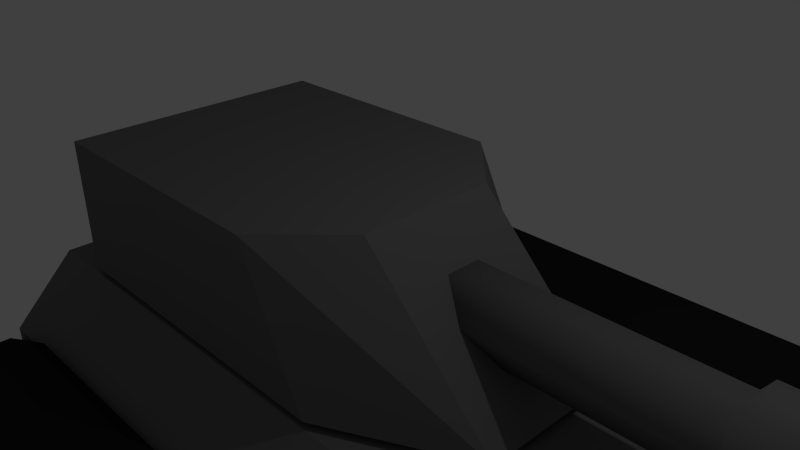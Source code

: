 # Source: tank.blend  (saved by Blender 2.68.0; exported with 4.5.12 LTS)
import bpy
from mathutils import Matrix  # noqa: F401  (used for matrix-valued properties, if any)

bpy.ops.wm.read_factory_settings(use_empty=True)
scene = bpy.context.scene
scene.name = 'Scene'

# ---- collections
col_collection_1 = bpy.data.collections.new('Collection 1'); scene.collection.children.link(col_collection_1)

# ---- materials (node trees are filled in below, after node groups)
mat_material_002 = bpy.data.materials.new('Material.002')
mat_material_002.alpha_threshold = 0.0
mat_material_002.use_transparent_shadow = False
mat_material_002.diffuse_color = (0.02198, 0.02198, 0.02198, 1.0)
mat_material_002.roughness = 0.5
mat_material_002.line_color = (0.0, 0.0, 0.0, 1.0)
mat_material_001 = bpy.data.materials.new('Material.001')
mat_material_001.alpha_threshold = 0.0
mat_material_001.use_transparent_shadow = False
mat_material_001.diffuse_color = (0.1789, 0.1789, 0.1789, 1.0)
mat_material_001.roughness = 0.5
mat_material_001.line_color = (0.0, 0.0, 0.0, 1.0)

# ---- material node trees

# ---- world
world_world = bpy.data.worlds.new('World'); scene.world = world_world
world_world.color = (0.05088, 0.05088, 0.05088)
world_world.use_sun_shadow = False
world_world.sun_shadow_jitter_overblur = 0.0
world_world.cycles.sampling_method = 'MANUAL'
world_world.cycles.sample_map_resolution = 256

# ---- cameras
cam_camera = bpy.data.cameras.new('Camera')
cam_camera.clip_end = 100.0
cam_camera.lens = 35.0
cam_camera.sensor_width = 32.0
cam_camera.sensor_height = 18.0
cam_camera.ortho_scale = 7.314
cam_camera.dof.focus_distance = 0.0
cam_camera.dof.aperture_fstop = 128.0

# ---- lights
light_lamp = bpy.data.lights.new('Lamp', 'POINT')
light_lamp.transmission_factor = 0.0
light_lamp.cutoff_distance = 30.0
light_lamp.energy = 100.0
light_lamp.shadow_buffer_clip_start = 1.001
light_lamp.shadow_soft_size = 0.1
light_lamp.shadow_maximum_resolution = 0.006
light_lamp.use_absolute_resolution = True
light_lamp.cycles.use_multiple_importance_sampling = False

# ---- meshes
me_cylinder_011 = bpy.data.meshes.new('Cylinder.011')
me_cylinder_011.from_pydata([(-2.313e-17, 1.042, -0.9375), (-4.857e-16, 1.042, 1.146), (0.7292, 0.7292, -0.9375), (0.7292, 0.7292, 1.146), (1.042, 7.078e-08, -0.9375), (1.042, -8.651e-08, 1.146), (0.7292, -0.7292, -0.9375), (0.7292, -0.7292, 1.146), (4.395e-16, -1.042, -0.9375), (-2.313e-17, -1.042, 1.146), (-0.7292, -0.7292, -0.9375), (-0.7292, -0.7292, 1.146), (-1.042, 7.078e-08, -0.9375), (-1.042, -8.651e-08, 1.146), (-0.7292, 0.7292, -0.9375), (-0.7292, 0.7292, 1.146)], [], [(0, 1, 3, 2), (2, 3, 5, 4), (4, 5, 7, 6), (6, 7, 9, 8), (8, 9, 11, 10), (10, 11, 13, 12), (3, 1, 15, 13, 11, 9, 7, 5), (14, 15, 1, 0), (12, 13, 15, 14), (0, 2, 4, 6, 8, 10, 12, 14)])
me_cylinder_011.use_remesh_preserve_volume = False
me_cylinder_011.use_remesh_preserve_attributes = False
me_cylinder_011.use_mirror_vertex_groups = False
me_cylinder_011.update()
me_cylinder_010 = bpy.data.meshes.new('Cylinder.010')
me_cylinder_010.from_pydata([(-2.313e-17, 1.042, -0.9375), (-4.857e-16, 1.042, 1.146), (0.7292, 0.7292, -0.9375), (0.7292, 0.7292, 1.146), (1.042, 7.078e-08, -0.9375), (1.042, -8.651e-08, 1.146), (0.7292, -0.7292, -0.9375), (0.7292, -0.7292, 1.146), (4.395e-16, -1.042, -0.9375), (-2.313e-17, -1.042, 1.146), (-0.7292, -0.7292, -0.9375), (-0.7292, -0.7292, 1.146), (-1.042, 7.078e-08, -0.9375), (-1.042, -8.651e-08, 1.146), (-0.7292, 0.7292, -0.9375), (-0.7292, 0.7292, 1.146)], [], [(0, 1, 3, 2), (2, 3, 5, 4), (4, 5, 7, 6), (6, 7, 9, 8), (8, 9, 11, 10), (10, 11, 13, 12), (3, 1, 15, 13, 11, 9, 7, 5), (14, 15, 1, 0), (12, 13, 15, 14), (0, 2, 4, 6, 8, 10, 12, 14)])
me_cylinder_010.use_remesh_preserve_volume = False
me_cylinder_010.use_remesh_preserve_attributes = False
me_cylinder_010.use_mirror_vertex_groups = False
me_cylinder_010.update()
me_cylinder_009 = bpy.data.meshes.new('Cylinder.009')
me_cylinder_009.from_pydata([(-2.313e-17, 1.042, -0.9375), (-4.857e-16, 1.042, 1.146), (0.7292, 0.7292, -0.9375), (0.7292, 0.7292, 1.146), (1.042, 7.078e-08, -0.9375), (1.042, -8.651e-08, 1.146), (0.7292, -0.7292, -0.9375), (0.7292, -0.7292, 1.146), (4.395e-16, -1.042, -0.9375), (-2.313e-17, -1.042, 1.146), (-0.7292, -0.7292, -0.9375), (-0.7292, -0.7292, 1.146), (-1.042, 7.078e-08, -0.9375), (-1.042, -8.651e-08, 1.146), (-0.7292, 0.7292, -0.9375), (-0.7292, 0.7292, 1.146)], [], [(0, 1, 3, 2), (2, 3, 5, 4), (4, 5, 7, 6), (6, 7, 9, 8), (8, 9, 11, 10), (10, 11, 13, 12), (3, 1, 15, 13, 11, 9, 7, 5), (14, 15, 1, 0), (12, 13, 15, 14), (0, 2, 4, 6, 8, 10, 12, 14)])
me_cylinder_009.use_remesh_preserve_volume = False
me_cylinder_009.use_remesh_preserve_attributes = False
me_cylinder_009.use_mirror_vertex_groups = False
me_cylinder_009.update()
me_cylinder_008 = bpy.data.meshes.new('Cylinder.008')
me_cylinder_008.from_pydata([(-2.313e-17, 1.042, -0.9375), (-4.857e-16, 1.042, 1.146), (0.7292, 0.7292, -0.9375), (0.7292, 0.7292, 1.146), (1.042, 7.078e-08, -0.9375), (1.042, -8.651e-08, 1.146), (0.7292, -0.7292, -0.9375), (0.7292, -0.7292, 1.146), (4.395e-16, -1.042, -0.9375), (-2.313e-17, -1.042, 1.146), (-0.7292, -0.7292, -0.9375), (-0.7292, -0.7292, 1.146), (-1.042, 7.078e-08, -0.9375), (-1.042, -8.651e-08, 1.146), (-0.7292, 0.7292, -0.9375), (-0.7292, 0.7292, 1.146)], [], [(0, 1, 3, 2), (2, 3, 5, 4), (4, 5, 7, 6), (6, 7, 9, 8), (8, 9, 11, 10), (10, 11, 13, 12), (3, 1, 15, 13, 11, 9, 7, 5), (14, 15, 1, 0), (12, 13, 15, 14), (0, 2, 4, 6, 8, 10, 12, 14)])
me_cylinder_008.use_remesh_preserve_volume = False
me_cylinder_008.use_remesh_preserve_attributes = False
me_cylinder_008.use_mirror_vertex_groups = False
me_cylinder_008.update()
me_cylinder_007 = bpy.data.meshes.new('Cylinder.007')
me_cylinder_007.from_pydata([(-2.313e-17, 1.042, -0.9375), (-4.857e-16, 1.042, 1.146), (0.7292, 0.7292, -0.9375), (0.7292, 0.7292, 1.146), (1.042, 7.078e-08, -0.9375), (1.042, -8.651e-08, 1.146), (0.7292, -0.7292, -0.9375), (0.7292, -0.7292, 1.146), (4.395e-16, -1.042, -0.9375), (-2.313e-17, -1.042, 1.146), (-0.7292, -0.7292, -0.9375), (-0.7292, -0.7292, 1.146), (-1.042, 7.078e-08, -0.9375), (-1.042, -8.651e-08, 1.146), (-0.7292, 0.7292, -0.9375), (-0.7292, 0.7292, 1.146)], [], [(0, 1, 3, 2), (2, 3, 5, 4), (4, 5, 7, 6), (6, 7, 9, 8), (8, 9, 11, 10), (10, 11, 13, 12), (3, 1, 15, 13, 11, 9, 7, 5), (14, 15, 1, 0), (12, 13, 15, 14), (0, 2, 4, 6, 8, 10, 12, 14)])
me_cylinder_007.use_remesh_preserve_volume = False
me_cylinder_007.use_remesh_preserve_attributes = False
me_cylinder_007.use_mirror_vertex_groups = False
me_cylinder_007.update()
me_cylinder_000 = bpy.data.meshes.new('Cylinder.000')
me_cylinder_000.from_pydata([(-2.083, 1.042, -0.9375), (-2.083, 1.042, 1.146), (-1.354, 0.7292, -0.9375), (-1.354, 0.7292, 1.146), (-1.042, 7.078e-08, -0.9375), (-1.042, -8.651e-08, 1.146), (-1.354, -0.7292, -0.9375), (-1.354, -0.7292, 1.146), (-2.083, -1.042, -0.9375), (-2.083, -1.042, 1.146), (-10.42, 1.042, -0.9375), (-10.42, 1.042, 1.146), (-10.42, -1.042, -0.9375), (-10.42, -1.042, 1.146), (-11.15, 0.7292, -0.9375), (-11.15, 0.7292, 1.146), (-11.15, -0.7292, -0.9375), (-11.15, -0.7292, 1.146), (-11.46, 2.98e-07, -0.9375), (-11.46, 5.96e-08, 1.146), (-1.979, 1.146, -0.7292), (-1.979, 1.146, 0.9375), (-1.177, 0.8021, -0.7292), (-1.177, 0.8021, 0.9375), (-0.8333, 1.614e-07, -0.7292), (-0.8333, 8.941e-08, 0.9375), (-1.177, -0.8021, -0.7292), (-1.177, -0.8021, 0.9375), (-1.979, -1.146, -0.7292), (-1.979, -1.146, 0.9375), (-10.52, 1.146, -0.7292), (-10.52, 1.146, 0.9375), (-10.52, -1.146, -0.7292), (-10.52, -1.146, 0.9375), (-11.32, 0.8021, -0.7292), (-11.32, 0.8021, 0.9375), (-11.32, -0.8021, -0.7292), (-11.32, -0.8021, 0.9375), (-11.67, 3.998e-07, -0.7292), (-11.67, 2.086e-07, 0.9375)], [], [(0, 2, 3, 1), (2, 4, 5, 3), (4, 6, 7, 5), (6, 8, 9, 7), (8, 12, 13, 9), (1, 11, 10, 0), (12, 16, 17, 13), (11, 15, 14, 10), (15, 19, 18, 14), (16, 18, 19, 17), (20, 21, 23, 22), (22, 23, 25, 24), (24, 25, 27, 26), (26, 27, 29, 28), (28, 29, 33, 32), (21, 20, 30, 31), (32, 33, 37, 36), (31, 30, 34, 35), (35, 34, 38, 39), (36, 37, 39, 38), (4, 2, 22, 24), (9, 13, 33, 29), (8, 6, 26, 28), (3, 5, 25, 23), (2, 0, 20, 22), (14, 18, 38, 34), (13, 17, 37, 33), (12, 8, 28, 32), (7, 9, 29, 27), (1, 3, 23, 21), (19, 15, 35, 39), (16, 12, 32, 36), (0, 10, 30, 20), (6, 4, 24, 26), (17, 19, 39, 37), (10, 14, 34, 30), (11, 1, 21, 31), (5, 7, 27, 25), (18, 16, 36, 38), (15, 11, 31, 35)])
me_cylinder_000.materials.append(mat_material_002)
me_cylinder_000.use_remesh_preserve_volume = False
me_cylinder_000.use_remesh_preserve_attributes = False
me_cylinder_000.use_mirror_vertex_groups = False
me_cylinder_000.update()
me_cylinder_006 = bpy.data.meshes.new('Cylinder.006')
me_cylinder_006.from_pydata([(-2.083, 1.042, -0.9375), (-2.083, 1.042, 1.146), (-1.354, 0.7292, -0.9375), (-1.354, 0.7292, 1.146), (-1.042, 7.078e-08, -0.9375), (-1.042, -8.651e-08, 1.146), (-1.354, -0.7292, -0.9375), (-1.354, -0.7292, 1.146), (-2.083, -1.042, -0.9375), (-2.083, -1.042, 1.146), (-10.42, 1.042, -0.9375), (-10.42, 1.042, 1.146), (-10.42, -1.042, -0.9375), (-10.42, -1.042, 1.146), (-11.15, 0.7292, -0.9375), (-11.15, 0.7292, 1.146), (-11.15, -0.7292, -0.9375), (-11.15, -0.7292, 1.146), (-11.46, 2.98e-07, -0.9375), (-11.46, 5.96e-08, 1.146), (-1.979, 1.146, -0.7292), (-1.979, 1.146, 0.9375), (-1.177, 0.8021, -0.7292), (-1.177, 0.8021, 0.9375), (-0.8333, 1.614e-07, -0.7292), (-0.8333, 8.941e-08, 0.9375), (-1.177, -0.8021, -0.7292), (-1.177, -0.8021, 0.9375), (-1.979, -1.146, -0.7292), (-1.979, -1.146, 0.9375), (-10.52, 1.146, -0.7292), (-10.52, 1.146, 0.9375), (-10.52, -1.146, -0.7292), (-10.52, -1.146, 0.9375), (-11.32, 0.8021, -0.7292), (-11.32, 0.8021, 0.9375), (-11.32, -0.8021, -0.7292), (-11.32, -0.8021, 0.9375), (-11.67, 3.998e-07, -0.7292), (-11.67, 2.086e-07, 0.9375)], [], [(0, 2, 3, 1), (2, 4, 5, 3), (4, 6, 7, 5), (6, 8, 9, 7), (8, 12, 13, 9), (1, 11, 10, 0), (12, 16, 17, 13), (11, 15, 14, 10), (15, 19, 18, 14), (16, 18, 19, 17), (20, 21, 23, 22), (22, 23, 25, 24), (24, 25, 27, 26), (26, 27, 29, 28), (28, 29, 33, 32), (21, 20, 30, 31), (32, 33, 37, 36), (31, 30, 34, 35), (35, 34, 38, 39), (36, 37, 39, 38), (4, 2, 22, 24), (9, 13, 33, 29), (8, 6, 26, 28), (3, 5, 25, 23), (2, 0, 20, 22), (14, 18, 38, 34), (13, 17, 37, 33), (12, 8, 28, 32), (7, 9, 29, 27), (1, 3, 23, 21), (19, 15, 35, 39), (16, 12, 32, 36), (0, 10, 30, 20), (6, 4, 24, 26), (17, 19, 39, 37), (10, 14, 34, 30), (11, 1, 21, 31), (5, 7, 27, 25), (18, 16, 36, 38), (15, 11, 31, 35)])
me_cylinder_006.materials.append(mat_material_002)
me_cylinder_006.use_remesh_preserve_volume = False
me_cylinder_006.use_remesh_preserve_attributes = False
me_cylinder_006.use_mirror_vertex_groups = False
me_cylinder_006.update()
me_cylinder_005 = bpy.data.meshes.new('Cylinder.005')
me_cylinder_005.from_pydata([(-2.313e-17, 1.042, -0.9375), (-4.857e-16, 1.042, 1.146), (0.7292, 0.7292, -0.9375), (0.7292, 0.7292, 1.146), (1.042, 7.078e-08, -0.9375), (1.042, -8.651e-08, 1.146), (0.7292, -0.7292, -0.9375), (0.7292, -0.7292, 1.146), (4.395e-16, -1.042, -0.9375), (-2.313e-17, -1.042, 1.146), (-0.7292, -0.7292, -0.9375), (-0.7292, -0.7292, 1.146), (-1.042, 7.078e-08, -0.9375), (-1.042, -8.651e-08, 1.146), (-0.7292, 0.7292, -0.9375), (-0.7292, 0.7292, 1.146)], [], [(0, 1, 3, 2), (2, 3, 5, 4), (4, 5, 7, 6), (6, 7, 9, 8), (8, 9, 11, 10), (10, 11, 13, 12), (3, 1, 15, 13, 11, 9, 7, 5), (14, 15, 1, 0), (12, 13, 15, 14), (0, 2, 4, 6, 8, 10, 12, 14)])
me_cylinder_005.use_remesh_preserve_volume = False
me_cylinder_005.use_remesh_preserve_attributes = False
me_cylinder_005.use_mirror_vertex_groups = False
me_cylinder_005.update()
me_cylinder_004 = bpy.data.meshes.new('Cylinder.004')
me_cylinder_004.from_pydata([(-2.313e-17, 1.042, -0.9375), (-4.857e-16, 1.042, 1.146), (0.7292, 0.7292, -0.9375), (0.7292, 0.7292, 1.146), (1.042, 7.078e-08, -0.9375), (1.042, -8.651e-08, 1.146), (0.7292, -0.7292, -0.9375), (0.7292, -0.7292, 1.146), (4.395e-16, -1.042, -0.9375), (-2.313e-17, -1.042, 1.146), (-0.7292, -0.7292, -0.9375), (-0.7292, -0.7292, 1.146), (-1.042, 7.078e-08, -0.9375), (-1.042, -8.651e-08, 1.146), (-0.7292, 0.7292, -0.9375), (-0.7292, 0.7292, 1.146)], [], [(0, 1, 3, 2), (2, 3, 5, 4), (4, 5, 7, 6), (6, 7, 9, 8), (8, 9, 11, 10), (10, 11, 13, 12), (3, 1, 15, 13, 11, 9, 7, 5), (14, 15, 1, 0), (12, 13, 15, 14), (0, 2, 4, 6, 8, 10, 12, 14)])
me_cylinder_004.use_remesh_preserve_volume = False
me_cylinder_004.use_remesh_preserve_attributes = False
me_cylinder_004.use_mirror_vertex_groups = False
me_cylinder_004.update()
me_cylinder_003 = bpy.data.meshes.new('Cylinder.003')
me_cylinder_003.from_pydata([(-2.313e-17, 1.042, -0.9375), (-4.857e-16, 1.042, 1.146), (0.7292, 0.7292, -0.9375), (0.7292, 0.7292, 1.146), (1.042, 7.078e-08, -0.9375), (1.042, -8.651e-08, 1.146), (0.7292, -0.7292, -0.9375), (0.7292, -0.7292, 1.146), (4.395e-16, -1.042, -0.9375), (-2.313e-17, -1.042, 1.146), (-0.7292, -0.7292, -0.9375), (-0.7292, -0.7292, 1.146), (-1.042, 7.078e-08, -0.9375), (-1.042, -8.651e-08, 1.146), (-0.7292, 0.7292, -0.9375), (-0.7292, 0.7292, 1.146)], [], [(0, 1, 3, 2), (2, 3, 5, 4), (4, 5, 7, 6), (6, 7, 9, 8), (8, 9, 11, 10), (10, 11, 13, 12), (3, 1, 15, 13, 11, 9, 7, 5), (14, 15, 1, 0), (12, 13, 15, 14), (0, 2, 4, 6, 8, 10, 12, 14)])
me_cylinder_003.use_remesh_preserve_volume = False
me_cylinder_003.use_remesh_preserve_attributes = False
me_cylinder_003.use_mirror_vertex_groups = False
me_cylinder_003.update()
me_cylinder_002 = bpy.data.meshes.new('Cylinder.002')
me_cylinder_002.from_pydata([(-2.313e-17, 1.042, -0.9375), (-4.857e-16, 1.042, 1.146), (0.7292, 0.7292, -0.9375), (0.7292, 0.7292, 1.146), (1.042, 7.078e-08, -0.9375), (1.042, -8.651e-08, 1.146), (0.7292, -0.7292, -0.9375), (0.7292, -0.7292, 1.146), (4.395e-16, -1.042, -0.9375), (-2.313e-17, -1.042, 1.146), (-0.7292, -0.7292, -0.9375), (-0.7292, -0.7292, 1.146), (-1.042, 7.078e-08, -0.9375), (-1.042, -8.651e-08, 1.146), (-0.7292, 0.7292, -0.9375), (-0.7292, 0.7292, 1.146)], [], [(0, 1, 3, 2), (2, 3, 5, 4), (4, 5, 7, 6), (6, 7, 9, 8), (8, 9, 11, 10), (10, 11, 13, 12), (3, 1, 15, 13, 11, 9, 7, 5), (14, 15, 1, 0), (12, 13, 15, 14), (0, 2, 4, 6, 8, 10, 12, 14)])
me_cylinder_002.use_remesh_preserve_volume = False
me_cylinder_002.use_remesh_preserve_attributes = False
me_cylinder_002.use_mirror_vertex_groups = False
me_cylinder_002.update()
me_cylinder_001 = bpy.data.meshes.new('Cylinder.001')
me_cylinder_001.from_pydata([(-2.313e-17, 1.042, -0.9375), (-4.857e-16, 1.042, 1.146), (0.7292, 0.7292, -0.9375), (0.7292, 0.7292, 1.146), (1.042, 7.078e-08, -0.9375), (1.042, -8.651e-08, 1.146), (0.7292, -0.7292, -0.9375), (0.7292, -0.7292, 1.146), (4.395e-16, -1.042, -0.9375), (-2.313e-17, -1.042, 1.146), (-0.7292, -0.7292, -0.9375), (-0.7292, -0.7292, 1.146), (-1.042, 7.078e-08, -0.9375), (-1.042, -8.651e-08, 1.146), (-0.7292, 0.7292, -0.9375), (-0.7292, 0.7292, 1.146)], [], [(0, 1, 3, 2), (2, 3, 5, 4), (4, 5, 7, 6), (6, 7, 9, 8), (8, 9, 11, 10), (10, 11, 13, 12), (3, 1, 15, 13, 11, 9, 7, 5), (14, 15, 1, 0), (12, 13, 15, 14), (0, 2, 4, 6, 8, 10, 12, 14)])
me_cylinder_001.use_remesh_preserve_volume = False
me_cylinder_001.use_remesh_preserve_attributes = False
me_cylinder_001.use_mirror_vertex_groups = False
me_cylinder_001.update()
me_cube_001 = bpy.data.meshes.new('Cube.001')
me_cube_001.from_pydata([(-4.9, -2.0, -1.0), (-4.9, 2.0, -1.0), (4.2, 2.0, -1.0), (4.2, -2.0, -1.0), (-4.9, -2.0, 1.0), (-4.9, 2.0, 1.0), (4.2, 2.0, 1.0), (4.2, -2.0, 1.0), (-4.9, 3.0, -1.0), (4.2, 3.0, -1.0), (-4.9, 3.0, 0.0), (4.2, 3.0, 0.0), (-4.9, -3.0, -1.0), (4.2, -3.0, -1.0), (-4.9, -3.0, 0.0), (4.2, -3.0, 0.0), (6.2, 2.0, -1.0), (6.2, -2.0, -1.0), (6.2, 2.0, 0.0), (6.2, -2.0, 0.0), (-5.9, -2.0, -1.0), (-5.9, 2.0, -1.0), (-5.9, -2.0, 0.0), (-5.9, 2.0, 0.0)], [], [(2, 1, 8, 9), (7, 4, 14, 15), (0, 1, 2, 3), (7, 6, 5, 4), (10, 11, 9, 8), (5, 6, 11, 10), (4, 5, 23, 22), (6, 7, 19, 18), (15, 14, 12, 13), (0, 3, 13, 12), (18, 19, 17, 16), (5, 10, 23), (0, 12, 20), (8, 1, 21), (3, 2, 16, 17), (22, 20, 12, 14), (21, 23, 10, 8), (14, 4, 22), (22, 23, 21, 20), (1, 0, 20, 21), (2, 9, 16), (18, 16, 9, 11), (17, 19, 15, 13), (13, 3, 17), (7, 15, 19), (11, 6, 18)])
me_cube_001.materials.append(mat_material_001)
me_cube_001.use_remesh_preserve_volume = False
me_cube_001.use_remesh_preserve_attributes = False
me_cube_001.use_mirror_vertex_groups = False
me_cube_001.update()
me_cube = bpy.data.meshes.new('Cube')
me_cube.from_pydata([(1.0, 1.0, -1.0), (1.0, -1.0, -1.0), (-4.0, -1.0, -1.0), (-4.0, 1.0, -1.0), (1.0, 1.0, 1.0), (1.0, -1.0, 1.0), (-4.0, -1.0, 1.0), (-4.0, 1.0, 1.0), (-4.0, -2.0, -1.0), (1.0, -2.0, -1.0), (2.968, 1.0, -1.0), (2.968, -1.0, -1.0), (-1.013e-06, -2.0, 1.0), (-4.0, -2.0, 1.0), (1.0, 2.0, -1.0), (-4.0, 2.0, -1.0), (8.345e-07, 2.0, 1.0), (-4.0, 2.0, 1.0), (-0.5, 0.5, 4.967e-09), (5.0, 0.5, 1.242e-07), (-0.5, 0.25, -0.433), (5.0, 0.25, -0.433), (-0.5, -0.25, -0.433), (5.0, -0.25, -0.433), (-0.5, -0.5, -5.464e-08), (5.0, -0.5, 4.967e-09), (-0.5, -0.25, 0.433), (5.0, -0.25, 0.433), (-0.5, 0.25, 0.433), (5.0, 0.25, 0.433), (5.1, 0.65, 1.495e-07), (5.1, 0.325, -0.5629), (5.1, -0.325, -0.5629), (5.1, -0.65, -5.464e-09), (5.1, -0.325, 0.5629), (5.1, 0.325, 0.5629), (6.1, 0.65, 1.495e-07), (6.1, 0.325, -0.5629), (6.1, -0.325, -0.5629), (6.1, -0.65, -5.464e-09), (6.1, -0.325, 0.5629), (6.1, 0.325, 0.5629), (6.2, 0.52, 1.355e-07), (6.2, 0.26, -0.4503), (6.2, -0.26, -0.4503), (6.2, -0.52, 1.152e-08), (6.2, -0.26, 0.4503), (6.2, 0.26, 0.4503), (5.2, 0.52, 1.355e-07), (5.2, 0.26, -0.4503), (5.2, -0.26, -0.4503), (5.2, -0.52, 1.152e-08), (5.2, -0.26, 0.4503), (5.2, 0.26, 0.4503)], [], [(0, 1, 2, 3), (4, 7, 6, 5), (2, 1, 9, 8), (2, 6, 7, 3), (7, 4, 16, 17), (5, 6, 13, 12), (4, 5, 11, 10), (9, 12, 13, 8), (1, 0, 10, 11), (6, 2, 8, 13), (16, 14, 15, 17), (3, 7, 17, 15), (0, 3, 15, 14), (1, 11, 9), (10, 0, 14), (11, 5, 12, 9), (4, 10, 14, 16), (18, 19, 21, 20), (20, 21, 23, 22), (29, 27, 34, 35), (22, 23, 25, 24), (24, 25, 27, 26), (28, 29, 19, 18), (26, 27, 29, 28), (18, 20, 22, 24, 26, 28), (33, 32, 38, 39), (19, 29, 35, 30), (23, 21, 31, 32), (25, 23, 32, 33), (21, 19, 30, 31), (27, 25, 33, 34), (38, 37, 43, 44), (30, 35, 41, 36), (32, 31, 37, 38), (35, 34, 40, 41), (31, 30, 36, 37), (34, 33, 39, 40), (45, 44, 50, 51), (41, 40, 46, 47), (37, 36, 42, 43), (40, 39, 45, 46), (39, 38, 44, 45), (36, 41, 47, 42), (49, 48, 53, 52, 51, 50), (42, 47, 53, 48), (44, 43, 49, 50), (47, 46, 52, 53), (43, 42, 48, 49), (46, 45, 51, 52)])
me_cube.polygons.foreach_set('use_smooth', [0, 0, 0, 0, 0, 0, 0, 0, 0, 0, 0, 0, 0, 0, 0, 0, 0, 1, 1, 1, 1, 1, 1, 1, 1, 1, 1, 1, 1, 1, 1, 1, 1, 1, 1, 1, 1, 1, 1, 1, 1, 1, 1, 1, 1, 1, 1, 1, 1])
me_cube.materials.append(mat_material_001)
me_cube.use_remesh_preserve_volume = False
me_cube.use_remesh_preserve_attributes = False
me_cube.use_mirror_vertex_groups = False
me_cube.update()

# ---- objects
ob_cylinder_011 = bpy.data.objects.new('Cylinder.011', me_cylinder_011)
ob_cylinder_010 = bpy.data.objects.new('Cylinder.010', me_cylinder_010)
ob_cylinder_009 = bpy.data.objects.new('Cylinder.009', me_cylinder_009)
ob_cylinder_008 = bpy.data.objects.new('Cylinder.008', me_cylinder_008)
ob_cylinder_007 = bpy.data.objects.new('Cylinder.007', me_cylinder_007)
ob_cylinder_006 = bpy.data.objects.new('Cylinder.006', me_cylinder_000)
ob_cylinder_005 = bpy.data.objects.new('Cylinder.005', me_cylinder_006)
ob_cylinder_004 = bpy.data.objects.new('Cylinder.004', me_cylinder_005)
ob_cylinder_003 = bpy.data.objects.new('Cylinder.003', me_cylinder_004)
ob_cylinder_002 = bpy.data.objects.new('Cylinder.002', me_cylinder_003)
ob_cylinder_001 = bpy.data.objects.new('Cylinder.001', me_cylinder_002)
ob_cylinder = bpy.data.objects.new('Cylinder', me_cylinder_001)
ob_cube_001 = bpy.data.objects.new('Cube.001', me_cube_001)
ob_cube = bpy.data.objects.new('Cube', me_cube)
ob_lamp = bpy.data.objects.new('Lamp', light_lamp)
ob_camera = bpy.data.objects.new('Camera', cam_camera)

# ---- transforms, parenting, visibility, modifiers, constraints
ob_cylinder_011.location = (4.0, 4.1, -3.0)
ob_cylinder_011.rotation_euler = (1.571, 2.22e-16, 2.22e-16)
ob_cylinder_011.scale = (0.96, 0.96, 0.96)
ob_cylinder_011.lineart.crease_threshold = 0.0
ob_cylinder_010.location = (-4.0, 4.1, -3.0)
ob_cylinder_010.rotation_euler = (1.571, 2.22e-16, 2.22e-16)
ob_cylinder_010.scale = (0.96, 0.96, 0.96)
ob_cylinder_010.lineart.crease_threshold = 0.0
ob_cylinder_009.location = (2.0, 4.1, -3.0)
ob_cylinder_009.rotation_euler = (1.571, 2.22e-16, 2.22e-16)
ob_cylinder_009.scale = (0.96, 0.96, 0.96)
ob_cylinder_009.lineart.crease_threshold = 0.0
ob_cylinder_008.location = (0.0, 4.1, -3.0)
ob_cylinder_008.rotation_euler = (1.571, 2.22e-16, 2.22e-16)
ob_cylinder_008.scale = (0.96, 0.96, 0.96)
ob_cylinder_008.lineart.crease_threshold = 0.0
ob_cylinder_007.location = (-2.0, 4.1, -3.0)
ob_cylinder_007.rotation_euler = (1.571, 2.22e-16, 2.22e-16)
ob_cylinder_007.scale = (0.96, 0.96, 0.96)
ob_cylinder_007.lineart.crease_threshold = 0.0
ob_cylinder_006.location = (6.0, 4.1, -3.0)
ob_cylinder_006.rotation_euler = (1.571, 2.22e-16, 2.22e-16)
ob_cylinder_006.scale = (0.96, 0.96, 0.96)
ob_cylinder_006.lineart.crease_threshold = 0.0
ob_cylinder_005.location = (6.0, -3.9, -2.9)
ob_cylinder_005.rotation_euler = (1.571, 2.22e-16, 2.22e-16)
ob_cylinder_005.scale = (0.96, 0.96, 0.96)
ob_cylinder_005.lineart.crease_threshold = 0.0
ob_cylinder_004.location = (-2.0, -3.9, -2.9)
ob_cylinder_004.rotation_euler = (1.571, 2.22e-16, 2.22e-16)
ob_cylinder_004.scale = (0.96, 0.96, 0.96)
ob_cylinder_004.lineart.crease_threshold = 0.0
ob_cylinder_003.location = (0.0, -3.9, -2.9)
ob_cylinder_003.rotation_euler = (1.571, 2.22e-16, 2.22e-16)
ob_cylinder_003.scale = (0.96, 0.96, 0.96)
ob_cylinder_003.lineart.crease_threshold = 0.0
ob_cylinder_002.location = (2.0, -3.9, -2.9)
ob_cylinder_002.rotation_euler = (1.571, 2.22e-16, 2.22e-16)
ob_cylinder_002.scale = (0.96, 0.96, 0.96)
ob_cylinder_002.lineart.crease_threshold = 0.0
ob_cylinder_001.location = (-4.0, -3.9, -2.9)
ob_cylinder_001.rotation_euler = (1.571, 2.22e-16, 2.22e-16)
ob_cylinder_001.scale = (0.96, 0.96, 0.96)
ob_cylinder_001.lineart.crease_threshold = 0.0
ob_cylinder.location = (4.0, -3.9, -2.9)
ob_cylinder.rotation_euler = (1.571, 2.22e-16, 2.22e-16)
ob_cylinder.scale = (0.96, 0.96, 0.96)
ob_cylinder.lineart.crease_threshold = 0.0
ob_cube_001.location = (-0.1, 0.0, -2.1)
ob_cube_001.lineart.crease_threshold = 0.0
ob_cube.location = (0.0, 0.0, 0.0)
ob_cube.lock_rotations_4d = False
ob_cube.empty_display_type = 'ARROWS'
ob_cube.lineart.crease_threshold = 0.0
ob_lamp.location = (4.076, 1.005, 5.904)
ob_lamp.rotation_euler = (0.6503, 0.05522, 1.866)
ob_lamp.lock_rotations_4d = False
ob_lamp.empty_display_type = 'ARROWS'
ob_lamp.color = (0.0, 0.0, 0.0, 0.0)
ob_lamp.lineart.crease_threshold = 0.0
ob_camera.location = (7.481, -6.508, 5.344)
ob_camera.rotation_euler = (1.109, 0.01082, 0.8149)
ob_camera.lock_rotations_4d = False
ob_camera.empty_display_type = 'ARROWS'
ob_camera.color = (0.0, 0.0, 0.0, 0.0)
ob_camera.display_type = 'WIRE'
ob_camera.lineart.crease_threshold = 0.0

# ---- collection membership
col_collection_1.objects.link(ob_cylinder_011)
col_collection_1.objects.link(ob_cylinder_010)
col_collection_1.objects.link(ob_cylinder_009)
col_collection_1.objects.link(ob_cylinder_008)
col_collection_1.objects.link(ob_cylinder_007)
col_collection_1.objects.link(ob_cylinder_006)
col_collection_1.objects.link(ob_cylinder_005)
col_collection_1.objects.link(ob_cylinder_004)
col_collection_1.objects.link(ob_cylinder_003)
col_collection_1.objects.link(ob_cylinder_002)
col_collection_1.objects.link(ob_cylinder_001)
col_collection_1.objects.link(ob_cylinder)
col_collection_1.objects.link(ob_cube_001)
col_collection_1.objects.link(ob_cube)
col_collection_1.objects.link(ob_lamp)
col_collection_1.objects.link(ob_camera)

# ---- scene / render settings (as saved in the file)
scene.camera = ob_camera
scene.frame_start = 20; scene.frame_end = 90; scene.frame_set(25)
scene.render.engine = 'BLENDER_EEVEE_NEXT'
scene.render.image_settings.color_mode = 'RGB'
scene.render.image_settings.compression = 90
scene.render.resolution_percentage = 50
scene.render.dither_intensity = 0.0
scene.cycles.use_denoising = False
scene.cycles.samples = 10
scene.cycles.sampling_pattern = 'TABULATED_SOBOL'
scene.cycles.light_sampling_threshold = 0.0
scene.cycles.use_adaptive_sampling = False
scene.cycles.use_light_tree = False
scene.cycles.blur_glossy = 0.0
scene.cycles.volume_bounces = 1
scene.cycles.pixel_filter_type = 'GAUSSIAN'
scene.cycles.sample_clamp_indirect = 0.0
scene.view_settings.view_transform = 'Standard'
bpy.context.view_layer.update()

